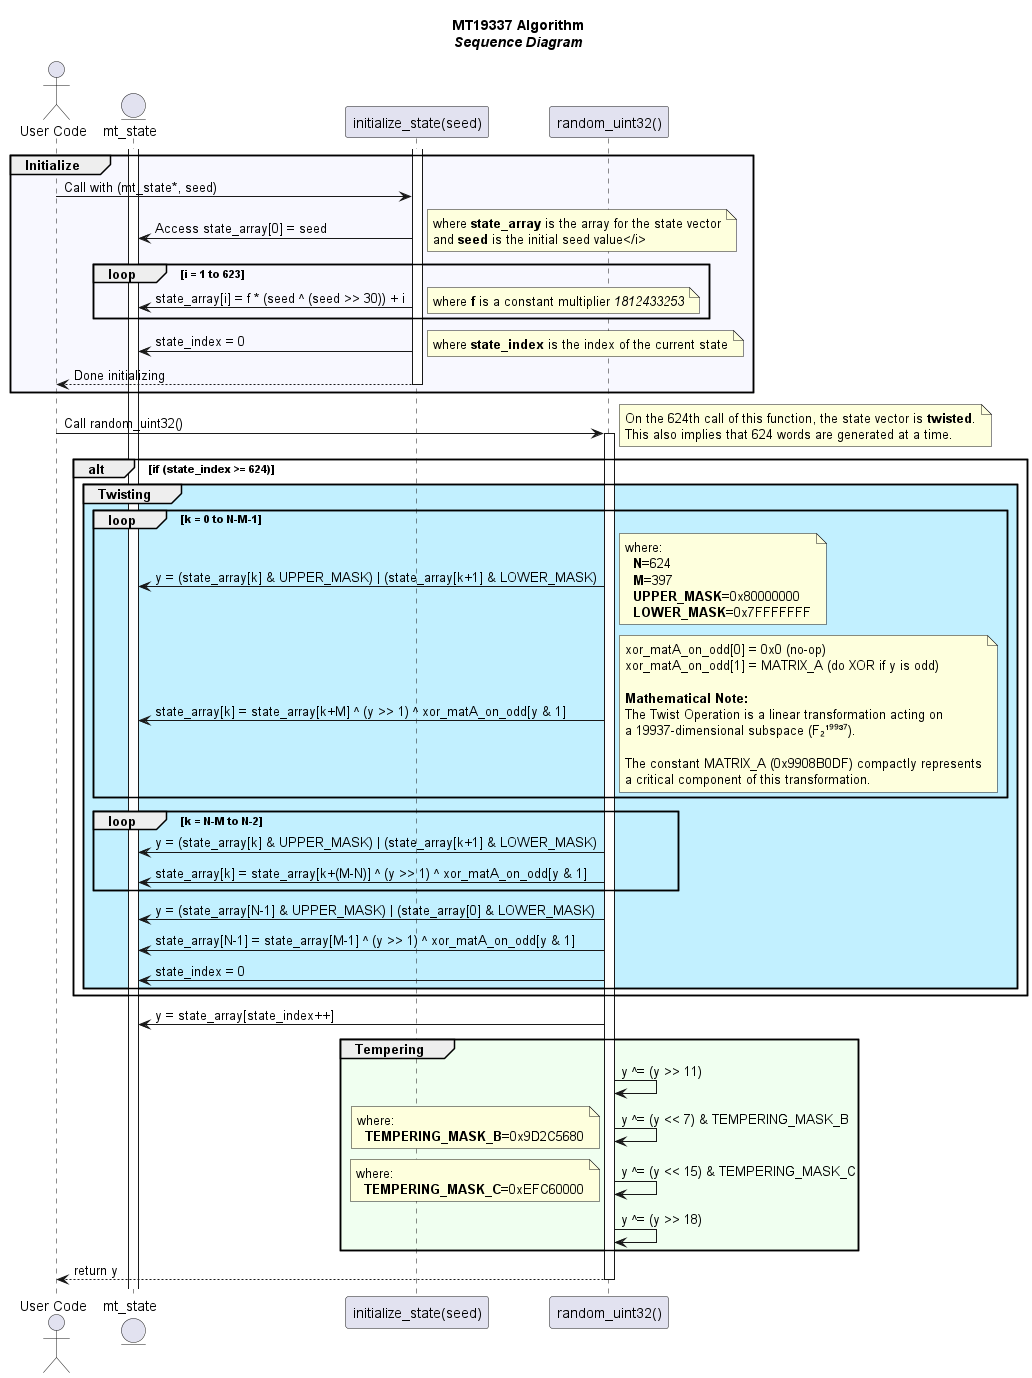

The diagram above was rendered by PlantUML. Its source (embedded in the PNG):
@startuml MT19337_Detailed_Sequence_Diagram
title "MT19337 Algorithm\n<i>Sequence Diagram</i>"
actor "User Code" as User
entity "mt_state" as State
activate State
participant "initialize_state(seed)" as Init
participant "random_uint32()" as Gen

group #ghostwhite Initialize
    activate Init
    User -> Init : Call with (mt_state*, seed)
    Init -> State : Access state_array[0] = seed
    note right: where <b>state_array</b> is the array for the state vector\nand <b>seed</b> is the initial seed value</i>
    loop i = 1 to 623
        Init -> State : state_array[i] = f * (seed ^ (seed >> 30)) + i
        note right: where <b>f</b> is a constant multiplier <i>1812433253</i>
    end
    Init -> State : state_index = 0
    note right: where <b>state_index</b> is the index of the current state
    Init --> User : Done initializing
    deactivate Init
end

User -> Gen : Call random_uint32()
activate Gen
note right: On the 624th call of this function, the state vector is <b>twisted</b>.\nThis also implies that 624 words are generated at a time.

alt if (state_index >= 624)
    group #application Twisting 
        loop k = 0 to N-M-1
            Gen -> State : y = (state_array[k] & UPPER_MASK) | (state_array[k+1] & LOWER_MASK)
            note right: where:\n  <b>N</b>=624\n  <b>M</b>=397\n  <b>UPPER_MASK</b>=0x80000000\n  <b>LOWER_MASK</b>=0x7FFFFFFF
            Gen -> State : state_array[k] = state_array[k+M] ^ (y >> 1) ^ xor_matA_on_odd[y & 1]
            note right
                xor_matA_on_odd[0] = 0x0 (no-op)
                xor_matA_on_odd[1] = MATRIX_A (do XOR if y is odd)

                <b>Mathematical Note:</b>
                The Twist Operation is a linear transformation acting on
                a 19937-dimensional subspace (F₂¹⁹⁹³⁷). 

                The constant MATRIX_A (0x9908B0DF) compactly represents
                a critical component of this transformation.
            end note
        end

        loop k = N-M to N-2
            Gen -> State : y = (state_array[k] & UPPER_MASK) | (state_array[k+1] & LOWER_MASK)
            Gen -> State : state_array[k] = state_array[k+(M-N)] ^ (y >> 1) ^ xor_matA_on_odd[y & 1]
        end

        Gen -> State : y = (state_array[N-1] & UPPER_MASK) | (state_array[0] & LOWER_MASK)
        Gen -> State : state_array[N-1] = state_array[M-1] ^ (y >> 1) ^ xor_matA_on_odd[y & 1]

        Gen -> State : state_index = 0
    end
end

Gen -> State : y = state_array[state_index++]

group #honeydew Tempering
    Gen -> Gen : y ^= (y >> 11)
    Gen -> Gen : y ^= (y << 7) & TEMPERING_MASK_B
    note left: where:\n  <b>TEMPERING_MASK_B</b>=0x9D2C5680
    Gen -> Gen : y ^= (y << 15) & TEMPERING_MASK_C
    note left: where:\n  <b>TEMPERING_MASK_C</b>=0xEFC60000
    Gen -> Gen : y ^= (y >> 18)
end

Gen --> User : return y
deactivate Gen

@enduml